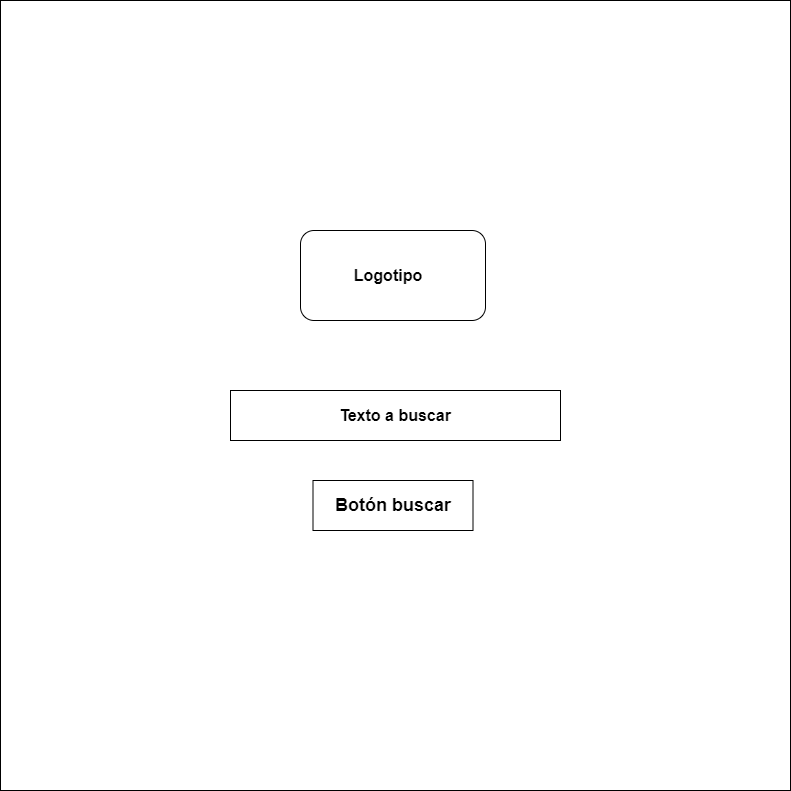

The diagram above was exported from draw.io. Its source (the exported page's mxGraphModel, read from the mxfile embedded in the PNG):
<mxGraphModel dx="1259" dy="682" grid="1" gridSize="10" guides="1" tooltips="1" connect="1" arrows="1" fold="1" page="1" pageScale="1" pageWidth="827" pageHeight="1169" math="0" shadow="0">
  <root>
    <mxCell id="0" />
    <mxCell id="1" parent="0" />
    <mxCell id="Y_-PHbtmXEvcHCnojXi0-1" value="" style="whiteSpace=wrap;html=1;aspect=fixed;" parent="1" vertex="1">
      <mxGeometry x="190" y="20" width="790" height="790" as="geometry" />
    </mxCell>
    <mxCell id="JpBWbb2zxl6-N4JjaT7k-3" value="" style="rounded=0;whiteSpace=wrap;html=1;" vertex="1" parent="1">
      <mxGeometry x="420" y="410" width="330" height="50" as="geometry" />
    </mxCell>
    <mxCell id="JpBWbb2zxl6-N4JjaT7k-4" value="" style="rounded=1;whiteSpace=wrap;html=1;" vertex="1" parent="1">
      <mxGeometry x="490" y="250" width="185" height="90" as="geometry" />
    </mxCell>
    <mxCell id="JpBWbb2zxl6-N4JjaT7k-5" value="" style="rounded=0;whiteSpace=wrap;html=1;" vertex="1" parent="1">
      <mxGeometry x="502.5" y="500" width="160" height="50" as="geometry" />
    </mxCell>
    <mxCell id="JpBWbb2zxl6-N4JjaT7k-6" value="Botón buscar" style="text;strokeColor=none;align=center;fillColor=none;html=1;verticalAlign=middle;whiteSpace=wrap;rounded=0;fontSize=18;fontStyle=1" vertex="1" parent="1">
      <mxGeometry x="517.5" y="500" width="130" height="50" as="geometry" />
    </mxCell>
    <mxCell id="JpBWbb2zxl6-N4JjaT7k-8" value="Texto a buscar" style="text;strokeColor=none;align=center;fillColor=none;html=1;verticalAlign=middle;whiteSpace=wrap;rounded=0;fontSize=16;fontStyle=1" vertex="1" parent="1">
      <mxGeometry x="455" y="405" width="260" height="60" as="geometry" />
    </mxCell>
    <mxCell id="JpBWbb2zxl6-N4JjaT7k-9" value="Logotipo" style="text;strokeColor=none;align=center;fillColor=none;html=1;verticalAlign=middle;whiteSpace=wrap;rounded=0;fontSize=16;fontStyle=1" vertex="1" parent="1">
      <mxGeometry x="502.5" y="250" width="150" height="90" as="geometry" />
    </mxCell>
  </root>
</mxGraphModel>